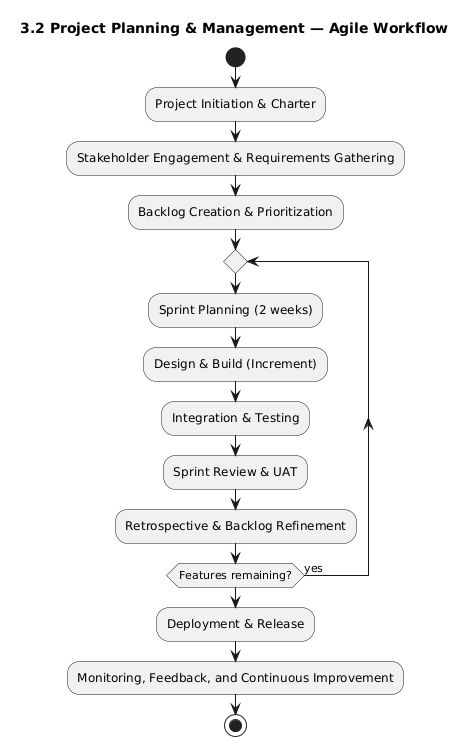

The diagram above was rendered by PlantUML. Its source (embedded in the PNG):
@startuml
title 3.2 Project Planning & Management — Agile Workflow

start
:Project Initiation & Charter;
:Stakeholder Engagement & Requirements Gathering;
:Backlog Creation & Prioritization;

repeat
:Sprint Planning (2 weeks);
:Design & Build (Increment);
:Integration & Testing;
:Sprint Review & UAT;
:Retrospective & Backlog Refinement;
repeat while (Features remaining?) is (yes)

:Deployment & Release;
:Monitoring, Feedback, and Continuous Improvement;
stop
@enduml